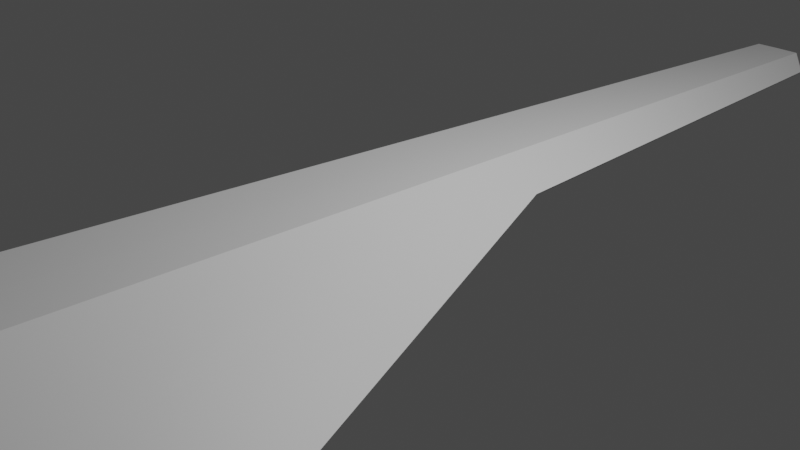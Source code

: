 # Source: ark_nova10.blend  (saved by Blender 2.80.41; exported with 4.5.12 LTS)
import bpy
from mathutils import Matrix  # noqa: F401  (used for matrix-valued properties, if any)

bpy.ops.wm.read_factory_settings(use_empty=True)
scene = bpy.context.scene
scene.name = 'Scene'

# ---- collections
col_collection = bpy.data.collections.new('Collection'); scene.collection.children.link(col_collection)

# ---- materials (node trees are filled in below, after node groups)
mat_material = bpy.data.materials.new('Material')
mat_material.alpha_threshold = 0.0
mat_material.use_transparent_shadow = False
mat_material.roughness = 0.5
mat_material.line_color = (0.0, 0.0, 0.0, 1.0)

# ---- material node trees
mat_material.use_nodes = True; mat_material.node_tree.nodes.clear()
_N = mat_material.node_tree.nodes; _L = mat_material.node_tree.links
n0 = _N.new('ShaderNodeOutputMaterial'); n0.name = 'Material Output'; n0.location = (300, 300)
n1 = _N.new('ShaderNodeBsdfPrincipled'); n1.name = 'Principled BSDF'; n1.location = (10, 300)
n1.distribution = 'GGX'
n1.subsurface_method = 'BURLEY'
n1.inputs[3].default_value = 1.45
_L.new(n1.outputs[0], n0.inputs[0])
n0.is_active_output = True

# ---- world
world_world = bpy.data.worlds.new('World'); scene.world = world_world
world_world.color = (0.05088, 0.05088, 0.05088)
world_world.use_sun_shadow = False
world_world.sun_shadow_jitter_overblur = 0.0

# ---- cameras
cam_camera = bpy.data.cameras.new('Camera')
cam_camera.clip_end = 100.0
cam_camera.ortho_scale = 7.314
cam_camera.dof.focus_distance = 0.0
cam_camera.dof.aperture_fstop = 128.0

# ---- lights
light_light = bpy.data.lights.new('Light', 'POINT')
light_light.transmission_factor = 0.0
light_light.cutoff_distance = 30.0
light_light.energy = 1000.0
light_light.shadow_buffer_clip_start = 1.001
light_light.shadow_soft_size = 0.1
light_light.shadow_maximum_resolution = 0.006
light_light.use_absolute_resolution = True

# ---- meshes
me_cube_001 = bpy.data.meshes.new('Cube.001')
me_cube_001.from_pydata([(0.9068, -1.018, 0.2347), (1.489, 4.722, 0.2783), (0.5404, -6.998, 0.05264), (0.2853, -7.302, 0.1857), (2.381e-06, -7.307, 0.1862), (0.6126, 5.313, 0.838), (-1.732e-06, 5.317, 0.8375), (2.342, 3.525, -0.3081), (2.365, 4.132, -0.2813), (0.4573, -0.671, 0.5286), (2.177e-07, -0.6681, 0.5287)], [], [(1, 8, 7, 0), (9, 10, 6, 5), (9, 0, 2, 3), (1, 0, 9, 5), (4, 10, 9, 3)])
_uv = me_cube_001.uv_layers.new(name='UVMap')
_uv.uv.foreach_set('vector', [0.5619, 0.2448, 0.6245, 0.2395, 0.6214, 0.2264, 0.5197, 0.1039, 0.0, 0.0, 0.0, 0.0, 0.0, 0.0, 0.0, 0.0, 0.0, 0.0, 0.5197, 0.1039, 0.0, 0.0, 0.0, 0.0, 0.5619, 0.2448, 0.5197, 0.1039, 0.0, 0.0, 0.0, 0.0, 0.0, 0.0, 0.0, 0.0, 0.0, 0.0, 0.0, 0.0])
me_cube_001.materials.append(mat_material)
me_cube_001.use_remesh_preserve_volume = False
me_cube_001.use_remesh_preserve_attributes = False
me_cube_001.use_mirror_vertex_groups = False
me_cube_001.update()
me_cube_003 = bpy.data.meshes.new('Cube.003')
me_cube_003.from_pydata([(1.151, 4.93, 0.4868), (0.4533, -7.047, 0.09066), (0.2844, -7.217, 0.1863), (0.0005421, -7.219, 0.1845), (0.3007, -6.853, -0.00997), (0.3931, 5.249, -0.009341), (0.08549, -6.854, -0.01009), (-0.001569, -7.13, 0.1379), (0.07908, -1.509, -0.01042), (0.07313, -7.093, 0.1182), (0.05127, -7.129, 0.1379), (4.917e-07, -1.509, -0.01042), (-1.71e-06, 5.249, -0.01042)], [], [(2, 1, 4), (0, 5, 4, 1), (4, 5, 8, 6), (2, 4, 6, 9, 10, 7, 3), (12, 11, 8, 5)])
_uv = me_cube_003.uv_layers.new(name='UVMap')
_uv.uv.foreach_set('vector', [0.0, 0.0, 1.419e-05, 6.269e-06, 0.0, 0.0, 0.1099, 0.04855, 0.05438, 0.02403, 0.0, 0.0, 1.419e-05, 6.269e-06, 0.0, 0.0, 0.05438, 0.02403, 0.0, 0.0, 0.0, 0.0, 0.0, 0.0, 0.0, 0.0, 0.0, 0.0, 0.0, 0.0, 0.0, 0.0, 0.0, 0.0, 0.0, 0.0, 0.0, 0.0, 0.0, 0.0, 0.0, 0.0, 0.05438, 0.02403])
me_cube_003.materials.append(mat_material)
me_cube_003.use_remesh_preserve_volume = False
me_cube_003.use_remesh_preserve_attributes = False
me_cube_003.use_mirror_vertex_groups = False
me_cube_003.update()
me_cube = bpy.data.meshes.new('Cube')
me_cube.from_pydata([(0.2856, -7.187, 0.1818), (-1.653e-06, 5.073, 0.813), (-1.659e-06, 5.091, 0.0), (5.029e-07, -1.543, 0.1471), (4.907e-07, -1.506, 0.0), (0.07908, -1.509, 0.0), (0.05124, -7.124, 0.1471), (0.07209, -1.555, 0.1273), (0.05124, -1.543, 0.1471), (2.343e-06, -7.192, 0.1823), (0.2984, -6.851, 0.0), (0.08548, -6.851, 0.0), (-0.001594, -7.125, 0.1471), (0.07311, -7.088, 0.1274), (0.445, -1.041, 0.4996), (3.422e-07, -1.05, 0.4992), (3.56e-07, -1.093, 0.0), (0.3406, -1.083, 0.0), (0.5341, -0.9533, 0.1258), (0.5349, -0.9735, 0.4501), (0.5925, 5.072, 0.7752), (0.6979, 5.071, 0.7122), (0.3834, 5.09, 0.04423), (0.698, 5.076, 0.2501), (1.059, 4.937, 0.5321), (1.061, 4.939, 0.4425), (0.7307, -0.821, 0.2536), (0.7287, -0.8282, 0.3432), (0.4182, -7.002, 0.07844), (0.4141, -7.065, 0.1127), (0.7452, -1.29, 0.3022), (0.7454, -1.299, 0.2654), (0.603, 5.071, 0.8135), (0.7361, 5.07, 0.7339), (0.03826, 5.074, 0.7748), (0.3951, 5.09, 0.006139), (0.7362, 5.076, 0.2294), (0.03826, 5.09, 0.03885), (0.03752, 5.025, 0.7738), (0.03752, 5.041, 0.03793), (0.5917, 5.023, 0.7743), (0.3827, 5.041, 0.0433), (0.6971, 5.022, 0.7113), (0.6972, 5.027, 0.2491)], [], [(9, 0, 14, 15), (11, 13, 7, 5), (6, 8, 7, 13), (6, 12, 3, 8), (4, 5, 8, 3), (8, 5, 7), (14, 30, 31, 17), (17, 16, 2, 35), (10, 11, 5, 17), (0, 9, 12, 6, 13, 11, 10), (0, 10, 28, 29), (4, 16, 17, 5), (32, 1, 15, 14), (18, 19, 14, 17), (33, 32, 14, 19), (36, 18, 17, 35), (14, 0, 29, 30), (24, 33, 19, 27), (25, 26, 18, 36), (26, 27, 19, 18), (20, 21, 42, 40), (23, 22, 41, 43), (24, 27, 26, 25), (24, 25, 36, 33), (30, 29, 28, 31), (17, 31, 28, 10), (20, 34, 1, 32), (21, 20, 32, 33), (37, 22, 35, 2), (22, 23, 36, 35), (23, 21, 33, 36), (34, 37, 2, 1), (38, 40, 41, 39), (42, 43, 41, 40), (21, 23, 43, 42), (37, 34, 38, 39), (22, 37, 39, 41), (34, 20, 40, 38)])
_uv = me_cube.uv_layers.new(name='UVMap')
_uv.uv.foreach_set('vector', [0.0, 0.0, 0.0, 0.0, -3.322e-05, -1.468e-05, 0.0, 0.0, 0.0, 0.0, 0.0, 0.0, 0.0, 0.0, 0.0, 0.0, 0.0, 0.0, 0.0, 0.0, 0.0, 0.0, 0.0, 0.0, 0.0, 0.0, 0.0, 0.0, 0.0, 0.0, 0.0, 0.0, -0.0001372, -6.062e-05, 0.0, 0.0, 0.0, 0.0, 0.0, 0.0, 0.0, 0.0, 0.0, 0.0, 0.0, 0.0, -3.322e-05, -1.468e-05, 0.1199, 0.05299, 0.1235, 0.05456, 0.01271, 0.005617, 0.01271, 0.005617, -8.632e-05, -3.814e-05, 0.0005298, 0.0002341, 0.001609, 0.0007108, 0.0, 0.0, 0.0, 0.0, 0.0, 0.0, 0.01271, 0.005617, 0.0, 0.0, 0.0, 0.0, 0.0, 0.0, 0.0, 0.0, 0.0, 0.0, 0.0, 0.0, 0.0, 0.0, 0.0, 0.0, 0.0, 0.0, 0.0, 0.0, 0.0, 0.0, -0.0001372, -6.062e-05, -8.632e-05, -3.814e-05, 0.01271, 0.005617, 0.0, 0.0, -0.0003373, -0.000149, 8.675e-07, 3.833e-07, 0.0, 0.0, -3.322e-05, -1.468e-05, 0.06217, 0.02747, 0.03279, 0.01449, -3.322e-05, -1.468e-05, 0.01271, 0.005617, 0.01662, 0.007344, -0.0003373, -0.000149, -3.322e-05, -1.468e-05, 0.03279, 0.01449, 0.03199, 0.01414, 0.06217, 0.02747, 0.01271, 0.005617, 0.001609, 0.0007108, -3.322e-05, -1.468e-05, 0.0, 0.0, 0.0, 0.0, 0.1199, 0.05299, 0.05835, 0.02578, 0.01662, 0.007344, 0.03279, 0.01449, 0.1036, 0.04578, 0.06127, 0.02707, 0.1124, 0.04967, 0.06217, 0.02747, 0.03199, 0.01414, 0.1124, 0.04967, 0.1036, 0.04578, 0.03279, 0.01449, 0.06217, 0.02747, -0.0003203, -0.0001415, 0.01311, 0.005791, 0.01311, 0.005791, -0.0003203, -0.0001415, 0.02719, 0.01201, -0.0008253, -0.0003647, -0.0008253, -0.0003647, 0.02719, 0.01201, 0.05835, 0.02578, 0.1036, 0.04578, 0.1124, 0.04967, 0.06127, 0.02707, 0.05835, 0.02578, 0.06127, 0.02707, 0.03199, 0.01414, 0.01662, 0.007344, 0.1199, 0.05299, 0.0, 0.0, 0.0, 0.0, 0.1235, 0.05456, 0.01271, 0.005617, 0.1235, 0.05456, 0.0, 0.0, 0.0, 0.0, -0.0003203, -0.0001415, 1.997e-05, 8.824e-06, 8.675e-07, 3.833e-07, -0.0003373, -0.000149, 0.01311, 0.005791, -0.0003203, -0.0001415, -0.0003373, -0.000149, 0.01662, 0.007344, 0.0005887, 0.0002601, -0.0008253, -0.0003647, 0.001609, 0.0007108, 0.0005298, 0.0002341, -0.0008253, -0.0003647, 0.02719, 0.01201, 0.03199, 0.01414, 0.001609, 0.0007108, 0.02719, 0.01201, 0.01311, 0.005791, 0.01662, 0.007344, 0.03199, 0.01414, 1.997e-05, 8.824e-06, 0.0005887, 0.0002601, 0.0005298, 0.0002341, 8.675e-07, 3.833e-07, 1.997e-05, 8.824e-06, -0.0003203, -0.0001415, -0.0008253, -0.0003647, 0.0005887, 0.0002601, 0.01311, 0.005791, 0.02719, 0.01201, -0.0008253, -0.0003647, -0.0003203, -0.0001415, 0.01311, 0.005791, 0.02719, 0.01201, 0.02719, 0.01201, 0.01311, 0.005791, 0.0005887, 0.0002601, 1.997e-05, 8.824e-06, 1.997e-05, 8.824e-06, 0.0005887, 0.0002601, -0.0008253, -0.0003647, 0.0005887, 0.0002601, 0.0005887, 0.0002601, -0.0008253, -0.0003647, 1.997e-05, 8.824e-06, -0.0003203, -0.0001415, -0.0003203, -0.0001415, 1.997e-05, 8.824e-06])
me_cube.materials.append(mat_material)
me_cube.use_remesh_preserve_volume = False
me_cube.use_remesh_preserve_attributes = False
me_cube.use_mirror_vertex_groups = False
me_cube.update()
me_cube_004 = bpy.data.meshes.new('Cube.004')
me_cube_004.from_pydata([(0.08549, -6.854, -0.01009), (0.07908, -1.509, -0.01042), (4.917e-07, -1.509, -0.01042), (2.233e-06, -6.854, -0.01009)], [], [(0, 1, 2, 3)])
_uv = me_cube_004.uv_layers.new(name='UVMap')
_uv.uv.foreach_set('vector', [0.0, 0.0, 0.0, 0.0, 0.0, 0.0, 0.0, 0.0])
me_cube_004.materials.append(mat_material)
me_cube_004.use_remesh_preserve_volume = False
me_cube_004.use_remesh_preserve_attributes = False
me_cube_004.use_mirror_vertex_groups = False
me_cube_004.update()

# ---- objects
ob_light = bpy.data.objects.new('Light', light_light)
ob_camera = bpy.data.objects.new('Camera', cam_camera)
ob_armor_top = bpy.data.objects.new('Armor Top', me_cube_001)
ob_armor_bottom = bpy.data.objects.new('Armor Bottom', me_cube_003)
ob_hull = bpy.data.objects.new('Hull', me_cube)
ob_projector_hatch = bpy.data.objects.new('Projector Hatch', me_cube_004)

# ---- transforms, parenting, visibility, modifiers, constraints
ob_light.location = (-4.076, -1.005, 5.801)
ob_light.rotation_euler = (0.6503, 0.05522, 5.008)
ob_light.lock_rotations_4d = False
ob_light.empty_display_type = 'ARROWS'
ob_light.color = (0.0, 0.0, 0.0, 0.0)
ob_light.lineart.crease_threshold = 0.0
ob_camera.location = (-7.359, 6.926, 4.958)
ob_camera.rotation_euler = (1.109, -0.0, 3.957)
ob_camera.lock_rotations_4d = False
ob_camera.empty_display_type = 'ARROWS'
ob_camera.color = (0.0, 0.0, 0.0, 0.0)
ob_camera.display_type = 'WIRE'
ob_camera.lineart.crease_threshold = 0.0
ob_armor_top.location = (0.0, 0.0, 0.0)
ob_armor_top.lock_rotations_4d = False
ob_armor_top.empty_display_type = 'ARROWS'
ob_armor_top.lineart.crease_threshold = 0.0
_m = ob_armor_top.modifiers.new('Mirror', 'MIRROR')
_m.merge_threshold = 0.238
_m = ob_armor_top.modifiers.new('Solidify', 'SOLIDIFY')
_m.thickness = 0.03
_m.nonmanifold_thickness_mode = 'FIXED'
_m.nonmanifold_merge_threshold = 0.0003
ob_armor_bottom.location = (0.0, 0.0, 0.0)
ob_armor_bottom.lock_rotations_4d = False
ob_armor_bottom.empty_display_type = 'ARROWS'
ob_armor_bottom.lineart.crease_threshold = 0.0
_m = ob_armor_bottom.modifiers.new('Mirror', 'MIRROR')
_m.merge_threshold = 0.028
_m = ob_armor_bottom.modifiers.new('Solidify', 'SOLIDIFY')
_m.thickness = 0.025
_m.nonmanifold_thickness_mode = 'FIXED'
_m.nonmanifold_merge_threshold = 0.0003
ob_hull.location = (0.0, 0.0, 0.0)
ob_hull.lock_rotations_4d = False
ob_hull.empty_display_type = 'ARROWS'
ob_hull.lineart.crease_threshold = 0.0
_m = ob_hull.modifiers.new('Mirror', 'MIRROR')
_m.merge_threshold = 0.028
ob_projector_hatch.location = (0.0, 0.0, 0.0)
ob_projector_hatch.lock_rotations_4d = False
ob_projector_hatch.empty_display_type = 'ARROWS'
ob_projector_hatch.lineart.crease_threshold = 0.0
_m = ob_projector_hatch.modifiers.new('Solidify', 'SOLIDIFY')
_m.thickness = 0.02
_m.nonmanifold_thickness_mode = 'FIXED'
_m.nonmanifold_merge_threshold = 0.0003
_m = ob_projector_hatch.modifiers.new('Mirror', 'MIRROR')
_m.use_mirror_merge = False
_m.merge_threshold = 0.028

# ---- collection membership
col_collection.objects.link(ob_light)
col_collection.objects.link(ob_camera)
col_collection.objects.link(ob_armor_top)
col_collection.objects.link(ob_armor_bottom)
col_collection.objects.link(ob_hull)
col_collection.objects.link(ob_projector_hatch)

# ---- scene / render settings (as saved in the file)
scene.camera = ob_camera
scene.frame_start = 1; scene.frame_end = 250; scene.frame_set(0)
scene.render.engine = 'BLENDER_EEVEE_NEXT'
scene.render.motion_blur_shutter = 1.0
scene.cycles.use_denoising = False
scene.cycles.samples = 128
scene.cycles.sampling_pattern = 'TABULATED_SOBOL'
scene.cycles.use_adaptive_sampling = False
scene.cycles.use_light_tree = False
scene.view_settings.view_transform = 'Filmic'
bpy.context.view_layer.update()
